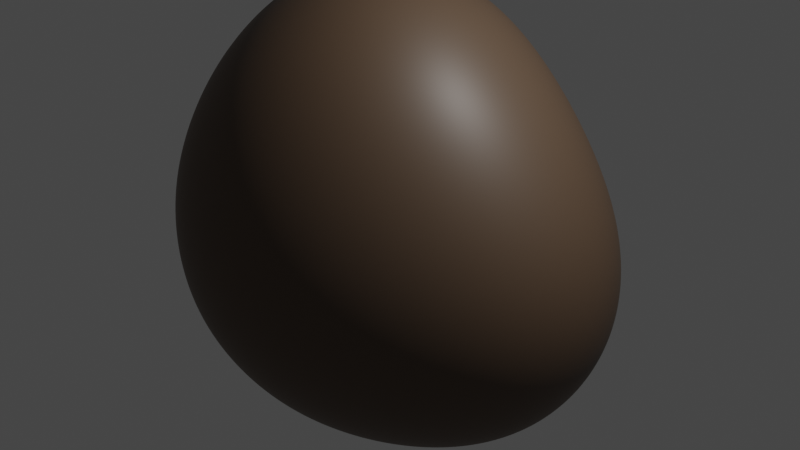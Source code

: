 # Source: asteroid_2.blend  (saved by Blender 3.3.6; exported with 4.5.12 LTS)
import bpy
from mathutils import Matrix  # noqa: F401  (used for matrix-valued properties, if any)

bpy.ops.wm.read_factory_settings(use_empty=True)
scene = bpy.context.scene
scene.name = 'Scene'

# ---- collections
col_collection = bpy.data.collections.new('Collection'); scene.collection.children.link(col_collection)

# ---- materials (node trees are filled in below, after node groups)
mat_material_002 = bpy.data.materials.new('Material.002')
mat_material_002.use_transparent_shadow = False

# ---- node groups
ng_auto_smooth = bpy.data.node_groups.new('Auto Smooth', 'GeometryNodeTree')
_s = ng_auto_smooth.interface.new_socket(name='Geometry', in_out='OUTPUT', socket_type='NodeSocketGeometry')
_s = ng_auto_smooth.interface.new_socket(name='Geometry', in_out='INPUT', socket_type='NodeSocketGeometry')
_s = ng_auto_smooth.interface.new_socket(name='Angle', in_out='INPUT', socket_type='NodeSocketFloat')
_s.subtype = 'ANGLE'
_s.min_value = 0.0
_s.max_value = 3.142
ng_auto_smooth.is_modifier = True
_N = ng_auto_smooth.nodes; _L = ng_auto_smooth.links
n0 = _N.new('NodeGroupOutput'); n0.name = 'Group Output'; n0.location = (480, -100)
n1 = _N.new('NodeGroupInput'); n1.name = 'Group Input'; n1.location = (-420, -300)
n2 = _N.new('NodeGroupInput'); n2.name = 'Group Input.001'; n2.location = (-60, -100)
n3 = _N.new('GeometryNodeSetShadeSmooth'); n3.name = 'Set Shade Smooth'; n3.location = (120, -100)
n3.domain = 'EDGE'
n4 = _N.new('GeometryNodeSetShadeSmooth'); n4.name = 'Set Shade Smooth.001'; n4.location = (300, -100)
n5 = _N.new('GeometryNodeInputMeshEdgeAngle'); n5.name = 'Edge Angle'; n5.location = (-420, -220)
n6 = _N.new('GeometryNodeInputEdgeSmooth'); n6.name = 'Is Edge Smooth'; n6.location = (-60, -160)
n7 = _N.new('GeometryNodeInputShadeSmooth'); n7.name = 'Is Face Smooth'; n7.location = (-240, -340)
n8 = _N.new('FunctionNodeBooleanMath'); n8.name = 'Boolean Math'; n8.location = (-60, -220)
n9 = _N.new('FunctionNodeCompare'); n9.name = 'Compare'; n9.location = (-240, -180)
n9.operation = 'LESS_EQUAL'
_L.new(n5.outputs[0], n9.inputs[0])
_L.new(n4.outputs[0], n0.inputs[0])
_L.new(n1.outputs[1], n9.inputs[1])
_L.new(n9.outputs[0], n8.inputs[0])
_L.new(n7.outputs[0], n8.inputs[1])
_L.new(n2.outputs[0], n3.inputs[0])
_L.new(n6.outputs[0], n3.inputs[1])
_L.new(n3.outputs[0], n4.inputs[0])
_L.new(n8.outputs[0], n3.inputs[2])
n0.is_active_output = True

# ---- material node trees
mat_material_002.use_nodes = True; mat_material_002.node_tree.nodes.clear()
_N = mat_material_002.node_tree.nodes; _L = mat_material_002.node_tree.links
n0 = _N.new('ShaderNodeBsdfPrincipled'); n0.name = 'Principled BSDF'; n0.location = (10, 300)
n0.distribution = 'GGX'
n0.subsurface_method = 'RANDOM_WALK_SKIN'
n0.inputs[0].default_value = (0.09988, 0.063, 0.03922, 1.0)
n0.inputs[3].default_value = 1.45
n0.inputs[27].default_value = (0.0, 0.0, 0.0, 1.0)
n0.inputs[28].default_value = 1.0
n1 = _N.new('ShaderNodeOutputMaterial'); n1.name = 'Material Output'; n1.location = (300, 300)
_L.new(n0.outputs[0], n1.inputs[0])
n1.is_active_output = True

# ---- world
world_world = bpy.data.worlds.new('World'); scene.world = world_world
world_world.use_nodes = True; world_world.node_tree.nodes.clear()
_N = world_world.node_tree.nodes; _L = world_world.node_tree.links
n0 = _N.new('ShaderNodeOutputWorld'); n0.name = 'World Output'; n0.location = (300, 300)
n1 = _N.new('ShaderNodeBackground'); n1.name = 'Background'; n1.location = (10, 300)
n1.inputs[0].default_value = (0.05088, 0.05088, 0.05088, 1.0)
_L.new(n1.outputs[0], n0.inputs[0])
n0.is_active_output = True
world_world.color = (0.05088, 0.05088, 0.05088)
world_world.use_sun_shadow = False
world_world.sun_shadow_jitter_overblur = 0.0

# ---- cameras
cam_camera = bpy.data.cameras.new('Camera')
cam_camera.clip_end = 100.0
cam_camera.ortho_scale = 7.314

# ---- lights
light_light = bpy.data.lights.new('Light', 'POINT')
light_light.transmission_factor = 0.0
light_light.energy = 1000.0
light_light.shadow_soft_size = 0.1
light_light.shadow_maximum_resolution = 0.006
light_light.use_absolute_resolution = True

# ---- meshes
me_rock_001 = bpy.data.meshes.new('rock.001')
me_rock_001.from_pydata([(1.203, 0.3171, 1.497), (1.326, -0.8861, -1.562), (1.407, 1.611, -1.664), (-1.685, 1.448, -1.373), (-1.608, 1.663, 1.618), (-0.8974, -1.285, 1.682), (-1.654, -1.807, -1.176)], [], [(0, 1, 2), (0, 2, 3, 4), (0, 5, 6, 1), (0, 4, 5), (1, 6, 3, 2), (3, 6, 5, 4)])
me_rock_001.polygons.foreach_set('use_smooth', [True] * 6)
me_rock_001.materials.append(mat_material_002)
me_rock_001.update()

# ---- objects
ob_light = bpy.data.objects.new('Light', light_light)
ob_camera = bpy.data.objects.new('Camera', cam_camera)
ob_rock_001 = bpy.data.objects.new('rock.001', me_rock_001)

# ---- transforms, parenting, visibility, modifiers, constraints
ob_light.location = (4.076, 1.005, 5.904)
ob_light.rotation_euler = (0.6503, 0.05522, 1.866)
ob_light.lock_rotations_4d = False
ob_light.empty_display_type = 'ARROWS'
ob_light.color = (0.0, 0.0, 0.0, 0.0)
ob_light.lineart.crease_threshold = 0.0
ob_camera.location = (7.359, -6.926, 4.958)
ob_camera.rotation_euler = (1.109, 0.0, 0.8149)
ob_camera.lock_rotations_4d = False
ob_camera.empty_display_type = 'ARROWS'
ob_camera.color = (0.0, 0.0, 0.0, 0.0)
ob_camera.display_type = 'WIRE'
ob_camera.lineart.crease_threshold = 0.0
ob_rock_001.location = (0.0, 0.0, 0.0)
_m = ob_rock_001.modifiers.new('Subsurf', 'SUBSURF')
_m.levels = 3
_m.render_levels = 4
_m = ob_rock_001.modifiers.new('Subsurf.001', 'SUBSURF')
_m.levels = 3
_m.render_levels = 4
_m = ob_rock_001.modifiers.new('Displace', 'DISPLACE')
_m.mid_level = 0.0
_m.strength = 0.005091
_m = ob_rock_001.modifiers.new('Displace.001', 'DISPLACE')
_m.mid_level = 0.0
_m.strength = 1.081
_m = ob_rock_001.modifiers.new('Displace.002', 'DISPLACE')
_m.strength = 0.06987
_m = ob_rock_001.modifiers.new('Displace.003', 'DISPLACE')
_m.strength = 0.03807
_m = ob_rock_001.modifiers.new('Auto Smooth', 'NODES')
_m.node_group = ng_auto_smooth
_gi = [s.identifier for s in ng_auto_smooth.interface.items_tree if s.item_type == 'SOCKET' and s.in_out == 'INPUT']
_m[_gi[1]] = 0.5236  # Angle

# ---- collection membership
col_collection.objects.link(ob_light)
col_collection.objects.link(ob_camera)
col_collection.objects.link(ob_rock_001)

# ---- scene / render settings (as saved in the file)
scene.camera = ob_camera
scene.frame_start = 1; scene.frame_end = 250; scene.frame_set(1)
scene.render.engine = 'BLENDER_EEVEE_NEXT'
scene.cycles.sampling_pattern = 'TABULATED_SOBOL'
scene.cycles.use_light_tree = False
scene.view_settings.view_transform = 'Filmic'
bpy.context.view_layer.update()
